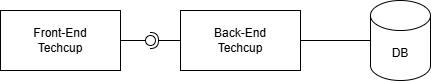

The diagram above was exported from draw.io. Its source (the exported page's mxGraphModel, read from the mxfile embedded in the PNG):
<mxGraphModel dx="1281" dy="562" grid="1" gridSize="10" guides="1" tooltips="1" connect="1" arrows="1" fold="1" page="1" pageScale="1" pageWidth="827" pageHeight="1169" math="0" shadow="0">
  <root>
    <mxCell id="0" />
    <mxCell id="1" parent="0" />
    <mxCell id="SssAvVVj7Z1PBdHrfkYF-1" parent="1" style="rounded=0;whiteSpace=wrap;html=1;" value="Front-End&lt;div&gt;Techcup&lt;/div&gt;" vertex="1">
      <mxGeometry height="60" width="120" x="120" y="190" as="geometry" />
    </mxCell>
    <mxCell id="SssAvVVj7Z1PBdHrfkYF-2" parent="1" style="rounded=0;whiteSpace=wrap;html=1;" value="&lt;div&gt;Back-End&lt;/div&gt;&lt;div&gt;Techcup&lt;/div&gt;" vertex="1">
      <mxGeometry height="60" width="120" x="300" y="190" as="geometry" />
    </mxCell>
    <mxCell id="SssAvVVj7Z1PBdHrfkYF-3" parent="1" style="shape=cylinder3;whiteSpace=wrap;html=1;boundedLbl=1;backgroundOutline=1;size=15;" value="DB" vertex="1">
      <mxGeometry height="80" width="60" x="490" y="180" as="geometry" />
    </mxCell>
    <mxCell id="txqkOUsbuMtAZPdKVo6J-1" edge="1" parent="1" source="SssAvVVj7Z1PBdHrfkYF-2" style="rounded=0;orthogonalLoop=1;jettySize=auto;html=1;endArrow=halfCircle;endFill=0;endSize=6;strokeWidth=1;sketch=0;exitX=0;exitY=0.5;exitDx=0;exitDy=0;" target="txqkOUsbuMtAZPdKVo6J-3" value="">
      <mxGeometry relative="1" as="geometry">
        <mxPoint x="290" y="220" as="sourcePoint" />
      </mxGeometry>
    </mxCell>
    <mxCell id="txqkOUsbuMtAZPdKVo6J-2" edge="1" parent="1" source="SssAvVVj7Z1PBdHrfkYF-1" style="rounded=0;orthogonalLoop=1;jettySize=auto;html=1;endArrow=oval;endFill=0;sketch=0;sourcePerimeterSpacing=0;targetPerimeterSpacing=0;endSize=10;exitX=1;exitY=0.5;exitDx=0;exitDy=0;" target="txqkOUsbuMtAZPdKVo6J-3" value="">
      <mxGeometry relative="1" as="geometry">
        <mxPoint x="250" y="220" as="sourcePoint" />
      </mxGeometry>
    </mxCell>
    <mxCell id="txqkOUsbuMtAZPdKVo6J-3" parent="1" style="ellipse;whiteSpace=wrap;html=1;align=center;aspect=fixed;fillColor=none;strokeColor=none;resizable=0;perimeter=centerPerimeter;rotatable=0;allowArrows=0;points=[];outlineConnect=1;" value="" vertex="1">
      <mxGeometry height="10" width="10" x="265" y="215" as="geometry" />
    </mxCell>
    <mxCell id="txqkOUsbuMtAZPdKVo6J-4" edge="1" parent="1" source="SssAvVVj7Z1PBdHrfkYF-2" style="endArrow=none;html=1;rounded=0;exitX=1;exitY=0.5;exitDx=0;exitDy=0;entryX=0;entryY=0.5;entryDx=0;entryDy=0;entryPerimeter=0;" target="SssAvVVj7Z1PBdHrfkYF-3" value="">
      <mxGeometry height="50" relative="1" width="50" as="geometry">
        <mxPoint x="430" y="240" as="sourcePoint" />
        <mxPoint x="480" y="190" as="targetPoint" />
      </mxGeometry>
    </mxCell>
  </root>
</mxGraphModel>